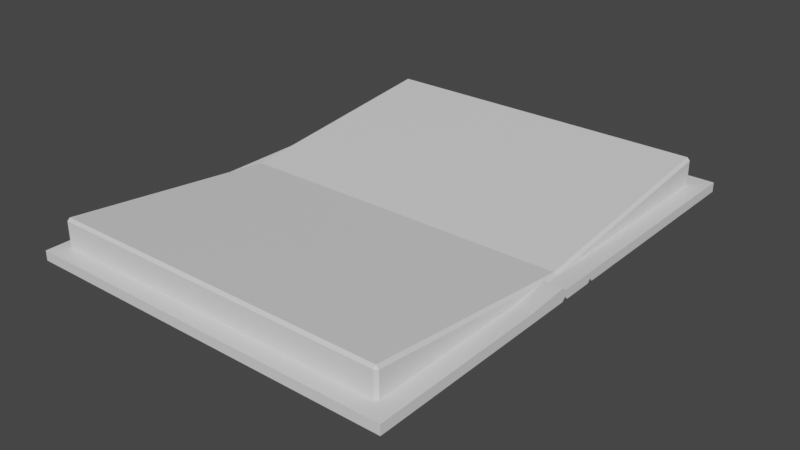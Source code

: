 # Source: Book_Open.blend  (saved by Blender 3.3.6; exported with 4.5.12 LTS)
import bpy
from mathutils import Matrix  # noqa: F401  (used for matrix-valued properties, if any)

bpy.ops.wm.read_factory_settings(use_empty=True)
scene = bpy.context.scene
scene.name = 'Scene'

# ---- collections
col_collection = bpy.data.collections.new('Collection'); scene.collection.children.link(col_collection)

# ---- materials (node trees are filled in below, after node groups)
mat_material = bpy.data.materials.new('Material')
mat_material.alpha_threshold = 0.0
mat_material.use_transparent_shadow = False
mat_material.roughness = 0.5
mat_material.line_color = (0.0, 0.0, 0.0, 1.0)

# ---- material node trees
mat_material.use_nodes = True; mat_material.node_tree.nodes.clear()
_N = mat_material.node_tree.nodes; _L = mat_material.node_tree.links
n0 = _N.new('ShaderNodeOutputMaterial'); n0.name = 'Material Output'; n0.location = (300, 300)
n1 = _N.new('ShaderNodeBsdfPrincipled'); n1.name = 'Principled BSDF'; n1.location = (10, 300)
n1.distribution = 'GGX'
n1.subsurface_method = 'RANDOM_WALK_SKIN'
n1.inputs[3].default_value = 1.45
n1.inputs[27].default_value = (0.0, 0.0, 0.0, 1.0)
n1.inputs[28].default_value = 1.0
_L.new(n1.outputs[0], n0.inputs[0])
n0.is_active_output = True

# ---- world
world_world = bpy.data.worlds.new('World'); scene.world = world_world
world_world.use_nodes = True; world_world.node_tree.nodes.clear()
_N = world_world.node_tree.nodes; _L = world_world.node_tree.links
n0 = _N.new('ShaderNodeOutputWorld'); n0.name = 'World Output'; n0.location = (300, 300)
n1 = _N.new('ShaderNodeBackground'); n1.name = 'Background'; n1.location = (10, 300)
n1.inputs[0].default_value = (0.05088, 0.05088, 0.05088, 1.0)
_L.new(n1.outputs[0], n0.inputs[0])
n0.is_active_output = True
world_world.color = (0.05088, 0.05088, 0.05088)
world_world.use_sun_shadow = False
world_world.sun_shadow_jitter_overblur = 0.0

# ---- meshes
me_cube = bpy.data.meshes.new('Cube')
me_cube.from_pydata([(0.5263, 1.0, -0.6468), (0.5263, 1.0, -0.7831), (0.5263, -1.0, -0.6468), (0.5263, -1.0, -0.7831), (-1.0, 1.0, -0.6468), (-1.0, 1.0, -0.7831), (-1.0, -1.0, -0.6468), (-1.0, -1.0, -0.7831), (-1.0, -0.0166, -0.7831), (0.5263, -0.0166, -0.7586), (-1.0, -0.0166, -0.7586), (0.5263, -0.0166, -0.7831)], [], [(9, 10, 6, 2), (3, 2, 6, 7), (8, 10, 4, 5), (8, 11, 3, 7), (11, 9, 2, 3), (5, 4, 0, 1), (1, 0, 9, 11), (5, 1, 11, 8), (7, 6, 10, 8), (0, 4, 10, 9)])
_uv = me_cube.uv_layers.new(name='UVMap')
_uv.uv.foreach_set('vector', [0.625, 0.6271, 0.875, 0.6271, 0.875, 0.75, 0.625, 0.75, 0.375, 0.75, 0.625, 0.75, 0.625, 1.0, 0.375, 1.0, 0.375, 0.1229, 0.625, 0.1229, 0.625, 0.25, 0.375, 0.25, 0.125, 0.6271, 0.375, 0.6271, 0.375, 0.75, 0.125, 0.75, 0.375, 0.6271, 0.625, 0.6271, 0.625, 0.75, 0.375, 0.75, 0.375, 0.25, 0.625, 0.25, 0.625, 0.5, 0.375, 0.5, 0.375, 0.5, 0.625, 0.5, 0.625, 0.6271, 0.375, 0.6271, 0.125, 0.5, 0.375, 0.5, 0.375, 0.6271, 0.125, 0.6271, 0.375, 0.0, 0.625, 0.0, 0.625, 0.1229, 0.375, 0.1229, 0.625, 0.5, 0.875, 0.5, 0.875, 0.6271, 0.625, 0.6271])
me_cube.materials.append(mat_material)
me_cube.use_mirror_vertex_groups = False
me_cube.update()
me_cube_001 = bpy.data.meshes.new('Cube.001')
me_cube_001.from_pydata([(0.6055, 1.078, -0.7693), (0.6055, 1.078, -0.8116), (0.6055, -1.076, -0.7693), (0.6055, -1.076, -0.8116), (-1.041, 1.078, -0.7693), (-1.041, 1.078, -0.8116), (-1.041, -1.076, -0.7693), (-1.041, -1.076, -0.8116), (-1.0, -0.0166, -0.9844), (0.5263, -0.0166, -0.9844), (-1.041, 0.8825, -0.8116), (-1.041, 0.6867, -0.8116), (-1.041, 0.4909, -0.8116), (-1.041, 0.2951, -0.8116), (-1.041, 0.09924, -0.8116), (-1.041, -0.09659, -0.8116), (-1.041, -0.2924, -0.8116), (-1.041, -0.4882, -0.8116), (-1.041, -0.6841, -0.8116), (-1.041, -0.8799, -0.8116), (-1.041, -0.8799, -0.7693), (-1.041, -0.6841, -0.7693), (-1.041, -0.4882, -0.7693), (-1.041, -0.2924, -0.7693), (-1.041, -0.09659, -0.7693), (-1.041, 0.09924, -0.7693), (-1.041, 0.2951, -0.7693), (-1.041, 0.4909, -0.7693), (-1.041, 0.6867, -0.7693), (-1.041, 0.8825, -0.7693), (0.6055, 0.8825, -0.8116), (0.6055, 0.6867, -0.8116), (0.6055, 0.4909, -0.8116), (0.6055, 0.2951, -0.8116), (0.6055, 0.09924, -0.8116), (0.6055, -0.09659, -0.8116), (0.6055, -0.2924, -0.8116), (0.6055, -0.4882, -0.8116), (0.6055, -0.6841, -0.8116), (0.6055, -0.8799, -0.8116), (0.6055, -0.8799, -0.7693), (0.6055, -0.6841, -0.7693), (0.6055, -0.4882, -0.7693), (0.6055, -0.2924, -0.7693), (0.6055, -0.09659, -0.7542), (0.6055, 0.09924, -0.7693), (0.6055, 0.2951, -0.7693), (0.6055, 0.4909, -0.7693), (0.6055, 0.6867, -0.7693), (0.6055, 0.8825, -0.7693), (-1.041, 0.0868, -0.7965), (-1.041, 0.07282, -0.8116), (-1.041, 0.05883, -0.8116), (-1.041, 0.04484, -0.8116), (-1.041, 0.03085, -0.8116), (-1.041, 0.01687, -0.8116), (-1.041, 0.002879, -0.8116), (-1.041, -0.01111, -0.8116), (-1.041, -0.0251, -0.8116), (-1.041, -0.03908, -0.8116), (-1.041, -0.05307, -0.8116), (-1.041, -0.06706, -0.8116), (-1.041, -0.08105, -0.7965), (-1.041, -0.08105, -0.7693), (-1.041, -0.06706, -0.7693), (-1.041, -0.05307, -0.7693), (-1.041, -0.03908, -0.7693), (-1.041, -0.0251, -0.7693), (-1.041, -0.01111, -0.7693), (-1.041, 0.002879, -0.7693), (-1.041, 0.01687, -0.7693), (-1.041, 0.03085, -0.7693), (-1.041, 0.04484, -0.7693), (-1.041, 0.05883, -0.7693), (-1.041, 0.07282, -0.7693), (-1.041, 0.0868, -0.7693), (0.6055, 0.0868, -0.7965), (0.6055, 0.07282, -0.8116), (0.6055, 0.05883, -0.8116), (0.6055, 0.04484, -0.8116), (0.6055, 0.03085, -0.8116), (0.6055, 0.01687, -0.8116), (0.6055, 0.002879, -0.8116), (0.6055, -0.01111, -0.8116), (0.6055, -0.0251, -0.8116), (0.6055, -0.03908, -0.8116), (0.6055, -0.05307, -0.8116), (0.6055, -0.06706, -0.8116), (0.6055, -0.08105, -0.7965), (0.6055, -0.08105, -0.7693), (0.6055, -0.06706, -0.7693), (0.6055, -0.05307, -0.7693), (0.6055, -0.03908, -0.7693), (0.6055, -0.0251, -0.7693), (0.6055, -0.01111, -0.7693), (0.6055, 0.002879, -0.7693), (0.6055, 0.01687, -0.7693), (0.6055, 0.03085, -0.7693), (0.6055, 0.04484, -0.7693), (0.6055, 0.05883, -0.7693), (0.6055, 0.07282, -0.7693), (0.6055, 0.0868, -0.7693)], [(8, 7), (9, 1), (5, 8), (3, 9)], [(3, 2, 6, 7), (39, 40, 2, 3), (39, 3, 7, 19), (5, 4, 0, 1), (10, 29, 4, 5), (49, 0, 4, 29), (2, 40, 20, 6), (40, 41, 21, 20), (41, 42, 22, 21), (42, 43, 23, 22), (43, 44, 24, 23), (101, 45, 25, 75), (45, 46, 26, 25), (46, 47, 27, 26), (47, 48, 28, 27), (48, 49, 29, 28), (7, 6, 20, 19), (19, 20, 21, 18), (18, 21, 22, 17), (17, 22, 23, 16), (16, 23, 24, 15), (50, 75, 25, 14), (14, 25, 26, 13), (13, 26, 27, 12), (12, 27, 28, 11), (11, 28, 29, 10), (1, 30, 10, 5), (30, 31, 11, 10), (31, 32, 12, 11), (32, 33, 13, 12), (33, 34, 14, 13), (88, 35, 15, 62), (35, 36, 16, 15), (36, 37, 17, 16), (37, 38, 18, 17), (38, 39, 19, 18), (1, 0, 49, 30), (30, 49, 48, 31), (31, 48, 47, 32), (32, 47, 46, 33), (33, 46, 45, 34), (88, 89, 44, 35), (35, 44, 43, 36), (36, 43, 42, 37), (37, 42, 41, 38), (38, 41, 40, 39), (34, 45, 101, 76), (76, 101, 100, 77), (77, 100, 99, 78), (78, 99, 98, 79), (79, 98, 97, 80), (80, 97, 96, 81), (81, 96, 95, 82), (82, 95, 94, 83), (83, 94, 93, 84), (84, 93, 92, 85), (85, 92, 91, 86), (86, 91, 90, 87), (87, 90, 89, 88), (34, 76, 50, 14), (76, 77, 51, 50), (77, 78, 52, 51), (78, 79, 53, 52), (79, 80, 54, 53), (80, 81, 55, 54), (81, 82, 56, 55), (82, 83, 57, 56), (83, 84, 58, 57), (84, 85, 59, 58), (85, 86, 60, 59), (86, 87, 61, 60), (87, 88, 62, 61), (15, 24, 63, 62), (62, 63, 64, 61), (61, 64, 65, 60), (60, 65, 66, 59), (59, 66, 67, 58), (58, 67, 68, 57), (57, 68, 69, 56), (56, 69, 70, 55), (55, 70, 71, 54), (54, 71, 72, 53), (53, 72, 73, 52), (52, 73, 74, 51), (51, 74, 75, 50), (44, 89, 63, 24), (89, 90, 64, 63), (90, 91, 65, 64), (91, 92, 66, 65), (92, 93, 67, 66), (93, 94, 68, 67), (94, 95, 69, 68), (95, 96, 70, 69), (96, 97, 71, 70), (97, 98, 72, 71), (98, 99, 73, 72), (99, 100, 74, 73), (100, 101, 75, 74)])
_uv = me_cube_001.uv_layers.new(name='UVMap')
_uv.uv.foreach_set('vector', [0.375, 0.75, 0.625, 0.75, 0.625, 1.0, 0.375, 1.0, 0.375, 0.7273, 0.625, 0.7273, 0.625, 0.75, 0.375, 0.75, 0.375, 0.7273, 0.375, 0.75, 0.375, 1.0, 0.375, 0.9318, 0.375, 0.25, 0.625, 0.25, 0.625, 0.5, 0.375, 0.5, 0.375, 0.3182, 0.625, 0.3182, 0.625, 0.25, 0.375, 0.25, 0.625, 0.5227, 0.625, 0.5, 0.625, 0.25, 0.625, 0.3182, 0.625, 0.75, 0.625, 0.7273, 0.625, 0.9318, 0.625, 1.0, 0.625, 0.7273, 0.625, 0.7045, 0.625, 0.8636, 0.625, 0.9318, 0.625, 0.7045, 0.625, 0.6818, 0.625, 0.7955, 0.625, 0.8636, 0.625, 0.6818, 0.625, 0.6591, 0.625, 0.7273, 0.625, 0.7955, 0.625, 0.6591, 0.625, 0.6364, 0.625, 0.6591, 0.625, 0.7273, 0.625, 0.6151, 0.625, 0.6136, 0.625, 0.5909, 0.625, 0.5952, 0.625, 0.6136, 0.625, 0.5909, 0.625, 0.5227, 0.625, 0.5909, 0.625, 0.5909, 0.625, 0.5682, 0.625, 0.4545, 0.625, 0.5227, 0.625, 0.5682, 0.625, 0.5455, 0.625, 0.3864, 0.625, 0.4545, 0.625, 0.5455, 0.625, 0.5227, 0.625, 0.3182, 0.625, 0.3864, 0.375, 1.0, 0.625, 1.0, 0.625, 0.9318, 0.375, 0.9318, 0.375, 0.9318, 0.625, 0.9318, 0.625, 0.8636, 0.375, 0.8636, 0.375, 0.8636, 0.625, 0.8636, 0.625, 0.7955, 0.375, 0.7955, 0.375, 0.7955, 0.625, 0.7955, 0.625, 0.7273, 0.375, 0.7273, 0.375, 0.7273, 0.625, 0.7273, 0.625, 0.6591, 0.375, 0.6591, 0.375, 0.5952, 0.625, 0.5952, 0.625, 0.5909, 0.375, 0.5909, 0.375, 0.5909, 0.625, 0.5909, 0.625, 0.5227, 0.375, 0.5227, 0.375, 0.5227, 0.625, 0.5227, 0.625, 0.4545, 0.375, 0.4545, 0.375, 0.4545, 0.625, 0.4545, 0.625, 0.3864, 0.375, 0.3864, 0.375, 0.3864, 0.625, 0.3864, 0.625, 0.3182, 0.375, 0.3182, 0.375, 0.5, 0.375, 0.5227, 0.375, 0.3182, 0.375, 0.25, 0.375, 0.5227, 0.375, 0.5455, 0.375, 0.3864, 0.375, 0.3182, 0.375, 0.5455, 0.375, 0.5682, 0.375, 0.4545, 0.375, 0.3864, 0.375, 0.5682, 0.375, 0.5909, 0.375, 0.5227, 0.375, 0.4545, 0.375, 0.5909, 0.375, 0.6136, 0.375, 0.5909, 0.375, 0.5227, 0.375, 0.6346, 0.375, 0.6364, 0.375, 0.6591, 0.375, 0.6537, 0.375, 0.6364, 0.375, 0.6591, 0.375, 0.7273, 0.375, 0.6591, 0.375, 0.6591, 0.375, 0.6818, 0.375, 0.7955, 0.375, 0.7273, 0.375, 0.6818, 0.375, 0.7045, 0.375, 0.8636, 0.375, 0.7955, 0.375, 0.7045, 0.375, 0.7273, 0.375, 0.9318, 0.375, 0.8636, 0.375, 0.5, 0.625, 0.5, 0.625, 0.5227, 0.375, 0.5227, 0.375, 0.5227, 0.625, 0.5227, 0.625, 0.5455, 0.375, 0.5455, 0.375, 0.5455, 0.625, 0.5455, 0.625, 0.5682, 0.375, 0.5682, 0.375, 0.5682, 0.625, 0.5682, 0.625, 0.5909, 0.375, 0.5909, 0.375, 0.5909, 0.625, 0.5909, 0.625, 0.6136, 0.375, 0.6136, 0.375, 0.6346, 0.625, 0.6346, 0.625, 0.6364, 0.375, 0.6364, 0.375, 0.6364, 0.625, 0.6364, 0.625, 0.6591, 0.375, 0.6591, 0.375, 0.6591, 0.625, 0.6591, 0.625, 0.6818, 0.375, 0.6818, 0.375, 0.6818, 0.625, 0.6818, 0.625, 0.7045, 0.375, 0.7045, 0.375, 0.7045, 0.625, 0.7045, 0.625, 0.7273, 0.375, 0.7273, 0.375, 0.6136, 0.625, 0.6136, 0.625, 0.6151, 0.375, 0.6151, 0.375, 0.6151, 0.625, 0.6151, 0.625, 0.6167, 0.375, 0.6167, 0.375, 0.6167, 0.625, 0.6167, 0.625, 0.6183, 0.375, 0.6183, 0.375, 0.6183, 0.625, 0.6183, 0.625, 0.6199, 0.375, 0.6199, 0.375, 0.6199, 0.625, 0.6199, 0.625, 0.6216, 0.375, 0.6216, 0.375, 0.6216, 0.625, 0.6216, 0.625, 0.6232, 0.375, 0.6232, 0.375, 0.6232, 0.625, 0.6232, 0.625, 0.6248, 0.375, 0.6248, 0.375, 0.6248, 0.625, 0.6248, 0.625, 0.6264, 0.375, 0.6264, 0.375, 0.6264, 0.625, 0.6264, 0.625, 0.6281, 0.375, 0.6281, 0.375, 0.6281, 0.625, 0.6281, 0.625, 0.6297, 0.375, 0.6297, 0.375, 0.6297, 0.625, 0.6297, 0.625, 0.6313, 0.375, 0.6313, 0.375, 0.6313, 0.625, 0.6313, 0.625, 0.6329, 0.375, 0.6329, 0.375, 0.6329, 0.625, 0.6329, 0.625, 0.6346, 0.375, 0.6346, 0.375, 0.6136, 0.375, 0.6151, 0.375, 0.5952, 0.375, 0.5909, 0.375, 0.6151, 0.375, 0.6167, 0.375, 0.6001, 0.375, 0.5952, 0.375, 0.6167, 0.375, 0.6183, 0.375, 0.605, 0.375, 0.6001, 0.375, 0.6183, 0.375, 0.6199, 0.375, 0.6098, 0.375, 0.605, 0.375, 0.6199, 0.375, 0.6216, 0.375, 0.6147, 0.375, 0.6098, 0.375, 0.6216, 0.375, 0.6232, 0.375, 0.6196, 0.375, 0.6147, 0.375, 0.6232, 0.375, 0.6248, 0.375, 0.6245, 0.375, 0.6196, 0.375, 0.6248, 0.375, 0.6264, 0.375, 0.6293, 0.375, 0.6245, 0.375, 0.6264, 0.375, 0.6281, 0.375, 0.6342, 0.375, 0.6293, 0.375, 0.6281, 0.375, 0.6297, 0.375, 0.6391, 0.375, 0.6342, 0.375, 0.6297, 0.375, 0.6313, 0.375, 0.6439, 0.375, 0.6391, 0.375, 0.6313, 0.375, 0.6329, 0.375, 0.6488, 0.375, 0.6439, 0.375, 0.6329, 0.375, 0.6346, 0.375, 0.6537, 0.375, 0.6488, 0.375, 0.6591, 0.625, 0.6591, 0.625, 0.6537, 0.375, 0.6537, 0.375, 0.6537, 0.625, 0.6537, 0.625, 0.6488, 0.375, 0.6488, 0.375, 0.6488, 0.625, 0.6488, 0.625, 0.6439, 0.375, 0.6439, 0.375, 0.6439, 0.625, 0.6439, 0.625, 0.6391, 0.375, 0.6391, 0.375, 0.6391, 0.625, 0.6391, 0.625, 0.6342, 0.375, 0.6342, 0.375, 0.6342, 0.625, 0.6342, 0.625, 0.6293, 0.375, 0.6293, 0.375, 0.6293, 0.625, 0.6293, 0.625, 0.6245, 0.375, 0.6245, 0.375, 0.6245, 0.625, 0.6245, 0.625, 0.6196, 0.375, 0.6196, 0.375, 0.6196, 0.625, 0.6196, 0.625, 0.6147, 0.375, 0.6147, 0.375, 0.6147, 0.625, 0.6147, 0.625, 0.6098, 0.375, 0.6098, 0.375, 0.6098, 0.625, 0.6098, 0.625, 0.605, 0.375, 0.605, 0.375, 0.605, 0.625, 0.605, 0.625, 0.6001, 0.375, 0.6001, 0.375, 0.6001, 0.625, 0.6001, 0.625, 0.5952, 0.375, 0.5952, 0.625, 0.6364, 0.625, 0.6346, 0.625, 0.6537, 0.625, 0.6591, 0.625, 0.6346, 0.625, 0.6329, 0.625, 0.6488, 0.625, 0.6537, 0.625, 0.6329, 0.625, 0.6313, 0.625, 0.6439, 0.625, 0.6488, 0.625, 0.6313, 0.625, 0.6297, 0.625, 0.6391, 0.625, 0.6439, 0.625, 0.6297, 0.625, 0.6281, 0.625, 0.6342, 0.625, 0.6391, 0.625, 0.6281, 0.625, 0.6264, 0.625, 0.6293, 0.625, 0.6342, 0.625, 0.6264, 0.625, 0.6248, 0.625, 0.6245, 0.625, 0.6293, 0.625, 0.6248, 0.625, 0.6232, 0.625, 0.6196, 0.625, 0.6245, 0.625, 0.6232, 0.625, 0.6216, 0.625, 0.6147, 0.625, 0.6196, 0.625, 0.6216, 0.625, 0.6199, 0.625, 0.6098, 0.625, 0.6147, 0.625, 0.6199, 0.625, 0.6183, 0.625, 0.605, 0.625, 0.6098, 0.625, 0.6183, 0.625, 0.6167, 0.625, 0.6001, 0.625, 0.605, 0.625, 0.6167, 0.625, 0.6151, 0.625, 0.5952, 0.625, 0.6001])
me_cube_001.materials.append(mat_material)
me_cube_001.use_mirror_vertex_groups = False
me_cube_001.update()

# ---- objects
ob_cube = bpy.data.objects.new('Cube', me_cube)
ob_cover = bpy.data.objects.new('Cover', me_cube_001)

# ---- transforms, parenting, visibility, modifiers, constraints
ob_cube.location = (0.0, 0.0, 0.0)
ob_cube.lock_rotations_4d = False
ob_cube.empty_display_type = 'ARROWS'
ob_cube.lineart.crease_threshold = 0.0
_m = ob_cube.modifiers.new('Bevel', 'BEVEL')
ob_cover.location = (0.0, 0.0, 0.0)
ob_cover.lock_rotations_4d = False
ob_cover.empty_display_type = 'ARROWS'
ob_cover.lineart.crease_threshold = 0.0

# ---- collection membership
col_collection.objects.link(ob_cube)
col_collection.objects.link(ob_cover)

# ---- scene / render settings (as saved in the file)
scene.frame_start = 1; scene.frame_end = 250; scene.frame_set(1)
scene.render.engine = 'BLENDER_EEVEE_NEXT'
scene.cycles.sampling_pattern = 'TABULATED_SOBOL'
scene.cycles.use_light_tree = False
scene.view_settings.view_transform = 'Filmic'
bpy.context.view_layer.update()

# ---- added for rendering (the .blend has no active camera and no usable light): camera, sun
cam_auto = bpy.data.cameras.new('AutoCamera')
cam_auto.lens = 50.0
cam_auto.sensor_width = 36.0
cam_auto.clip_end = 1000.0
ob_auto_camera = bpy.data.objects.new('AutoCamera', cam_auto)
scene.collection.objects.link(ob_auto_camera)
ob_auto_camera.location = (2.31, -3.03218, 1.20605)
ob_auto_camera.rotation_euler = (1.09748, -7.21219e-08, 0.694738)
scene.camera = ob_auto_camera
light_auto_sun = bpy.data.lights.new('AutoSun', 'SUN')
light_auto_sun.energy = 3.0
light_auto_sun.angle = 0.0523599
ob_auto_sun = bpy.data.objects.new('AutoSun', light_auto_sun)
scene.collection.objects.link(ob_auto_sun)
ob_auto_sun.rotation_euler = (0.872665, 0.174533, 0.523599)
bpy.context.view_layer.update()
